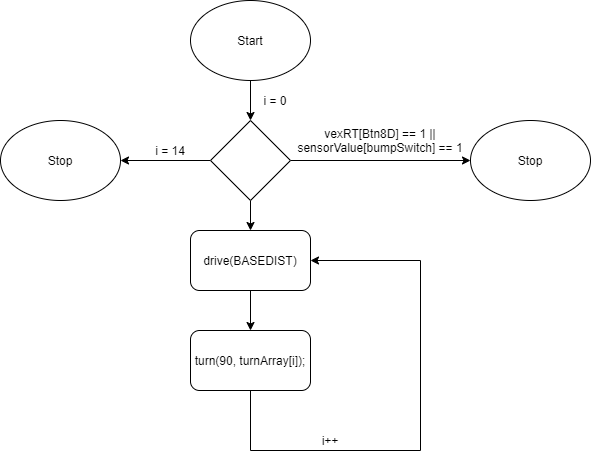

The diagram above was exported from draw.io. Its source (the exported page's mxGraphModel, read from the mxfile embedded in the PNG):
<mxGraphModel dx="782" dy="436" grid="1" gridSize="10" guides="1" tooltips="1" connect="1" arrows="1" fold="1" page="1" pageScale="1" pageWidth="850" pageHeight="1100" math="0" shadow="0">
  <root>
    <mxCell id="0" />
    <mxCell id="1" parent="0" />
    <mxCell id="x53LfQIZVB40yHjomuU_-15" style="edgeStyle=orthogonalEdgeStyle;rounded=0;orthogonalLoop=1;jettySize=auto;html=1;" parent="1" source="x53LfQIZVB40yHjomuU_-1" target="x53LfQIZVB40yHjomuU_-2" edge="1">
      <mxGeometry relative="1" as="geometry" />
    </mxCell>
    <mxCell id="x53LfQIZVB40yHjomuU_-1" value="" style="ellipse;whiteSpace=wrap;html=1;" parent="1" vertex="1">
      <mxGeometry x="340" y="70" width="120" height="80" as="geometry" />
    </mxCell>
    <mxCell id="x53LfQIZVB40yHjomuU_-8" style="edgeStyle=orthogonalEdgeStyle;rounded=0;orthogonalLoop=1;jettySize=auto;html=1;entryX=1;entryY=0.5;entryDx=0;entryDy=0;" parent="1" source="x53LfQIZVB40yHjomuU_-2" edge="1">
      <mxGeometry relative="1" as="geometry">
        <mxPoint x="270" y="230" as="targetPoint" />
      </mxGeometry>
    </mxCell>
    <mxCell id="x53LfQIZVB40yHjomuU_-10" style="edgeStyle=orthogonalEdgeStyle;rounded=0;orthogonalLoop=1;jettySize=auto;html=1;" parent="1" source="x53LfQIZVB40yHjomuU_-2" target="x53LfQIZVB40yHjomuU_-3" edge="1">
      <mxGeometry relative="1" as="geometry" />
    </mxCell>
    <mxCell id="jJb13vZiTk3KrHdIvj9X-3" style="edgeStyle=orthogonalEdgeStyle;rounded=0;orthogonalLoop=1;jettySize=auto;html=1;" edge="1" parent="1" source="x53LfQIZVB40yHjomuU_-2" target="jJb13vZiTk3KrHdIvj9X-1">
      <mxGeometry relative="1" as="geometry" />
    </mxCell>
    <mxCell id="x53LfQIZVB40yHjomuU_-2" value="" style="rhombus;whiteSpace=wrap;html=1;" parent="1" vertex="1">
      <mxGeometry x="360" y="190" width="80" height="80" as="geometry" />
    </mxCell>
    <mxCell id="x53LfQIZVB40yHjomuU_-11" style="edgeStyle=orthogonalEdgeStyle;rounded=0;orthogonalLoop=1;jettySize=auto;html=1;" parent="1" source="x53LfQIZVB40yHjomuU_-3" target="x53LfQIZVB40yHjomuU_-4" edge="1">
      <mxGeometry relative="1" as="geometry" />
    </mxCell>
    <mxCell id="x53LfQIZVB40yHjomuU_-3" value="" style="rounded=1;whiteSpace=wrap;html=1;" parent="1" vertex="1">
      <mxGeometry x="340" y="300" width="120" height="60" as="geometry" />
    </mxCell>
    <mxCell id="x53LfQIZVB40yHjomuU_-4" value="" style="rounded=1;whiteSpace=wrap;html=1;" parent="1" vertex="1">
      <mxGeometry x="340" y="400" width="120" height="60" as="geometry" />
    </mxCell>
    <mxCell id="x53LfQIZVB40yHjomuU_-6" value="i = 14" style="text;html=1;strokeColor=none;fillColor=none;align=center;verticalAlign=middle;whiteSpace=wrap;rounded=0;" parent="1" vertex="1">
      <mxGeometry x="300" y="210" width="40" height="20" as="geometry" />
    </mxCell>
    <mxCell id="x53LfQIZVB40yHjomuU_-9" value="drive(BASEDIST)" style="text;html=1;strokeColor=none;fillColor=none;align=center;verticalAlign=middle;whiteSpace=wrap;rounded=0;" parent="1" vertex="1">
      <mxGeometry x="380" y="320" width="40" height="20" as="geometry" />
    </mxCell>
    <mxCell id="x53LfQIZVB40yHjomuU_-13" value="" style="ellipse;whiteSpace=wrap;html=1;" parent="1" vertex="1">
      <mxGeometry x="150" y="190" width="120" height="80" as="geometry" />
    </mxCell>
    <mxCell id="x53LfQIZVB40yHjomuU_-17" value="" style="endArrow=none;html=1;entryX=0.5;entryY=1;entryDx=0;entryDy=0;" parent="1" target="x53LfQIZVB40yHjomuU_-4" edge="1">
      <mxGeometry width="50" height="50" relative="1" as="geometry">
        <mxPoint x="400" y="520" as="sourcePoint" />
        <mxPoint x="370" y="310" as="targetPoint" />
        <Array as="points" />
      </mxGeometry>
    </mxCell>
    <mxCell id="x53LfQIZVB40yHjomuU_-18" value="" style="endArrow=none;html=1;" parent="1" edge="1">
      <mxGeometry width="50" height="50" relative="1" as="geometry">
        <mxPoint x="400" y="520" as="sourcePoint" />
        <mxPoint x="570" y="520" as="targetPoint" />
      </mxGeometry>
    </mxCell>
    <mxCell id="x53LfQIZVB40yHjomuU_-19" value="" style="endArrow=none;html=1;" parent="1" edge="1">
      <mxGeometry width="50" height="50" relative="1" as="geometry">
        <mxPoint x="570" y="520" as="sourcePoint" />
        <mxPoint x="570" y="330" as="targetPoint" />
      </mxGeometry>
    </mxCell>
    <mxCell id="x53LfQIZVB40yHjomuU_-20" value="" style="endArrow=classic;html=1;entryX=1;entryY=0.5;entryDx=0;entryDy=0;" parent="1" target="x53LfQIZVB40yHjomuU_-3" edge="1">
      <mxGeometry width="50" height="50" relative="1" as="geometry">
        <mxPoint x="570" y="330" as="sourcePoint" />
        <mxPoint x="370" y="310" as="targetPoint" />
      </mxGeometry>
    </mxCell>
    <mxCell id="x53LfQIZVB40yHjomuU_-21" value="turn(90, turnArray[i]);" style="text;html=1;strokeColor=none;fillColor=none;align=center;verticalAlign=middle;whiteSpace=wrap;rounded=0;" parent="1" vertex="1">
      <mxGeometry x="340" y="420" width="120" height="20" as="geometry" />
    </mxCell>
    <mxCell id="x53LfQIZVB40yHjomuU_-22" value="Start" style="text;html=1;strokeColor=none;fillColor=none;align=center;verticalAlign=middle;whiteSpace=wrap;rounded=0;" parent="1" vertex="1">
      <mxGeometry x="380" y="100" width="40" height="20" as="geometry" />
    </mxCell>
    <mxCell id="x53LfQIZVB40yHjomuU_-23" value="i = 0" style="text;html=1;strokeColor=none;fillColor=none;align=center;verticalAlign=middle;whiteSpace=wrap;rounded=0;" parent="1" vertex="1">
      <mxGeometry x="405" y="160" width="40" height="20" as="geometry" />
    </mxCell>
    <mxCell id="x53LfQIZVB40yHjomuU_-24" value="i++" style="text;html=1;strokeColor=none;fillColor=none;align=center;verticalAlign=middle;whiteSpace=wrap;rounded=0;" parent="1" vertex="1">
      <mxGeometry x="460" y="500" width="40" height="20" as="geometry" />
    </mxCell>
    <mxCell id="x53LfQIZVB40yHjomuU_-25" value="Stop" style="text;html=1;strokeColor=none;fillColor=none;align=center;verticalAlign=middle;whiteSpace=wrap;rounded=0;" parent="1" vertex="1">
      <mxGeometry x="190" y="220" width="40" height="20" as="geometry" />
    </mxCell>
    <mxCell id="jJb13vZiTk3KrHdIvj9X-1" value="" style="ellipse;whiteSpace=wrap;html=1;" vertex="1" parent="1">
      <mxGeometry x="620" y="190" width="120" height="80" as="geometry" />
    </mxCell>
    <mxCell id="jJb13vZiTk3KrHdIvj9X-2" value="Stop" style="text;html=1;strokeColor=none;fillColor=none;align=center;verticalAlign=middle;whiteSpace=wrap;rounded=0;" vertex="1" parent="1">
      <mxGeometry x="660" y="220" width="40" height="20" as="geometry" />
    </mxCell>
    <mxCell id="jJb13vZiTk3KrHdIvj9X-4" value="vexRT[Btn8D] == 1 || sensorValue[bumpSwitch] == 1" style="text;html=1;strokeColor=none;fillColor=none;align=center;verticalAlign=middle;whiteSpace=wrap;rounded=0;" vertex="1" parent="1">
      <mxGeometry x="440" y="200" width="180" height="20" as="geometry" />
    </mxCell>
  </root>
</mxGraphModel>